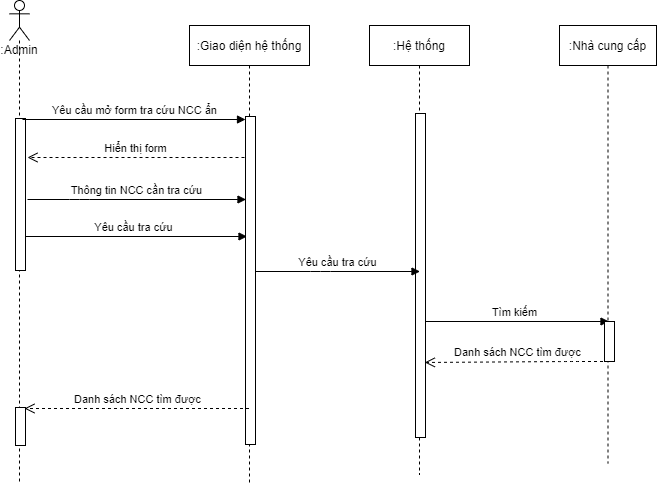

The diagram above was exported from draw.io. Its source (the exported page's mxGraphModel, read from the mxfile embedded in the PNG):
<mxGraphModel dx="768" dy="482" grid="0" gridSize="10" guides="1" tooltips="1" connect="1" arrows="1" fold="1" page="0" pageScale="1" pageWidth="850" pageHeight="1100" math="0" shadow="0">
  <root>
    <mxCell id="0" />
    <mxCell id="1" parent="0" />
    <mxCell id="rcCSKJ_QH2QtwJIsJNxx-24" value="Yêu cầu tra cứu" style="html=1;verticalAlign=bottom;endArrow=block;" parent="1" edge="1">
      <mxGeometry width="80" relative="1" as="geometry">
        <mxPoint x="101" y="381" as="sourcePoint" />
        <mxPoint x="327.5" y="381" as="targetPoint" />
        <Array as="points">
          <mxPoint x="224.5" y="381" />
        </Array>
      </mxGeometry>
    </mxCell>
    <mxCell id="rcCSKJ_QH2QtwJIsJNxx-2" value=":Giao diện hệ thống" style="shape=umlLifeline;perimeter=lifelinePerimeter;whiteSpace=wrap;html=1;container=1;collapsible=0;recursiveResize=0;outlineConnect=0;" parent="1" vertex="1">
      <mxGeometry x="270" y="170" width="120" height="458" as="geometry" />
    </mxCell>
    <mxCell id="rcCSKJ_QH2QtwJIsJNxx-14" value="" style="html=1;points=[];perimeter=orthogonalPerimeter;" parent="rcCSKJ_QH2QtwJIsJNxx-2" vertex="1">
      <mxGeometry x="56" y="91" width="10" height="328" as="geometry" />
    </mxCell>
    <mxCell id="rcCSKJ_QH2QtwJIsJNxx-4" value=":Hệ thống" style="shape=umlLifeline;perimeter=lifelinePerimeter;whiteSpace=wrap;html=1;container=1;collapsible=0;recursiveResize=0;outlineConnect=0;" parent="1" vertex="1">
      <mxGeometry x="450" y="170" width="100" height="449" as="geometry" />
    </mxCell>
    <mxCell id="rcCSKJ_QH2QtwJIsJNxx-19" value="Tìm kiếm" style="html=1;verticalAlign=bottom;endArrow=block;" parent="rcCSKJ_QH2QtwJIsJNxx-4" edge="1">
      <mxGeometry width="80" relative="1" as="geometry">
        <mxPoint x="50" y="296" as="sourcePoint" />
        <mxPoint x="239.5" y="296" as="targetPoint" />
      </mxGeometry>
    </mxCell>
    <mxCell id="rcCSKJ_QH2QtwJIsJNxx-17" value="" style="html=1;points=[];perimeter=orthogonalPerimeter;" parent="rcCSKJ_QH2QtwJIsJNxx-4" vertex="1">
      <mxGeometry x="46" y="88" width="10" height="324" as="geometry" />
    </mxCell>
    <mxCell id="rcCSKJ_QH2QtwJIsJNxx-5" value=":Admin" style="shape=umlLifeline;participant=umlActor;perimeter=lifelinePerimeter;whiteSpace=wrap;html=1;container=1;collapsible=0;recursiveResize=0;verticalAlign=top;spacingTop=36;outlineConnect=0;" parent="1" vertex="1">
      <mxGeometry x="90" y="145" width="20" height="483" as="geometry" />
    </mxCell>
    <mxCell id="rcCSKJ_QH2QtwJIsJNxx-11" value="" style="html=1;points=[];perimeter=orthogonalPerimeter;" parent="rcCSKJ_QH2QtwJIsJNxx-5" vertex="1">
      <mxGeometry x="6" y="118" width="10" height="152" as="geometry" />
    </mxCell>
    <mxCell id="1YhcB7xeQhwBT6iMQRWO-3" value="" style="html=1;points=[];perimeter=orthogonalPerimeter;fontSize=16;" parent="rcCSKJ_QH2QtwJIsJNxx-5" vertex="1">
      <mxGeometry x="6" y="407" width="10" height="38" as="geometry" />
    </mxCell>
    <mxCell id="1YhcB7xeQhwBT6iMQRWO-4" value="&lt;font style=&quot;font-size: 11px&quot;&gt;Danh sách NCC tìm được&lt;/font&gt;" style="html=1;verticalAlign=bottom;endArrow=open;dashed=1;endSize=8;fontSize=13;fontStyle=0;" parent="rcCSKJ_QH2QtwJIsJNxx-5" source="rcCSKJ_QH2QtwJIsJNxx-2" edge="1">
      <mxGeometry relative="1" as="geometry">
        <mxPoint x="225" y="408" as="sourcePoint" />
        <mxPoint x="15" y="408" as="targetPoint" />
      </mxGeometry>
    </mxCell>
    <mxCell id="rcCSKJ_QH2QtwJIsJNxx-16" value=":Nhà cung cấp" style="shape=umlLifeline;perimeter=lifelinePerimeter;whiteSpace=wrap;html=1;container=1;collapsible=0;recursiveResize=0;outlineConnect=0;" parent="1" vertex="1">
      <mxGeometry x="640" y="170" width="97" height="438" as="geometry" />
    </mxCell>
    <mxCell id="rcCSKJ_QH2QtwJIsJNxx-20" value="" style="html=1;points=[];perimeter=orthogonalPerimeter;" parent="rcCSKJ_QH2QtwJIsJNxx-16" vertex="1">
      <mxGeometry x="45" y="296" width="10" height="40" as="geometry" />
    </mxCell>
    <mxCell id="rcCSKJ_QH2QtwJIsJNxx-21" value="Danh sách NCC tìm được" style="html=1;verticalAlign=bottom;endArrow=open;dashed=1;endSize=8;entryX=1.033;entryY=0.672;entryDx=0;entryDy=0;entryPerimeter=0;" parent="1" edge="1">
      <mxGeometry relative="1" as="geometry">
        <mxPoint x="689.5" y="506" as="sourcePoint" />
        <mxPoint x="505.3299999999999" y="506.96000000000004" as="targetPoint" />
        <Array as="points">
          <mxPoint x="650" y="506" />
        </Array>
      </mxGeometry>
    </mxCell>
    <mxCell id="rcCSKJ_QH2QtwJIsJNxx-15" value="Yêu cầu tra cứu" style="html=1;verticalAlign=bottom;endArrow=block;" parent="1" source="rcCSKJ_QH2QtwJIsJNxx-14" edge="1">
      <mxGeometry width="80" relative="1" as="geometry">
        <mxPoint x="331" y="396" as="sourcePoint" />
        <mxPoint x="500.5" y="416" as="targetPoint" />
        <Array as="points">
          <mxPoint x="401" y="416" />
        </Array>
      </mxGeometry>
    </mxCell>
    <mxCell id="WQZy5If8DuI0PID8qC8t-1" value="Thông tin NCC cần tra cứu" style="html=1;verticalAlign=bottom;endArrow=block;" parent="1" edge="1">
      <mxGeometry width="80" relative="1" as="geometry">
        <mxPoint x="108" y="344" as="sourcePoint" />
        <mxPoint x="326.5" y="344" as="targetPoint" />
        <Array as="points">
          <mxPoint x="160" y="344" />
        </Array>
      </mxGeometry>
    </mxCell>
    <mxCell id="56W_s4M0KuZBFHmGssaH-2" value="Yêu cầu mở form tra cứu NCC ẩn" style="html=1;verticalAlign=bottom;endArrow=block;" parent="1" edge="1">
      <mxGeometry width="80" relative="1" as="geometry">
        <mxPoint x="103" y="264" as="sourcePoint" />
        <mxPoint x="326" y="264" as="targetPoint" />
      </mxGeometry>
    </mxCell>
    <mxCell id="56W_s4M0KuZBFHmGssaH-3" value="Hiển thị form" style="html=1;verticalAlign=bottom;endArrow=open;dashed=1;endSize=8;" parent="1" edge="1">
      <mxGeometry relative="1" as="geometry">
        <mxPoint x="325" y="302" as="sourcePoint" />
        <mxPoint x="108" y="302" as="targetPoint" />
        <Array as="points">
          <mxPoint x="192" y="302" />
        </Array>
      </mxGeometry>
    </mxCell>
  </root>
</mxGraphModel>